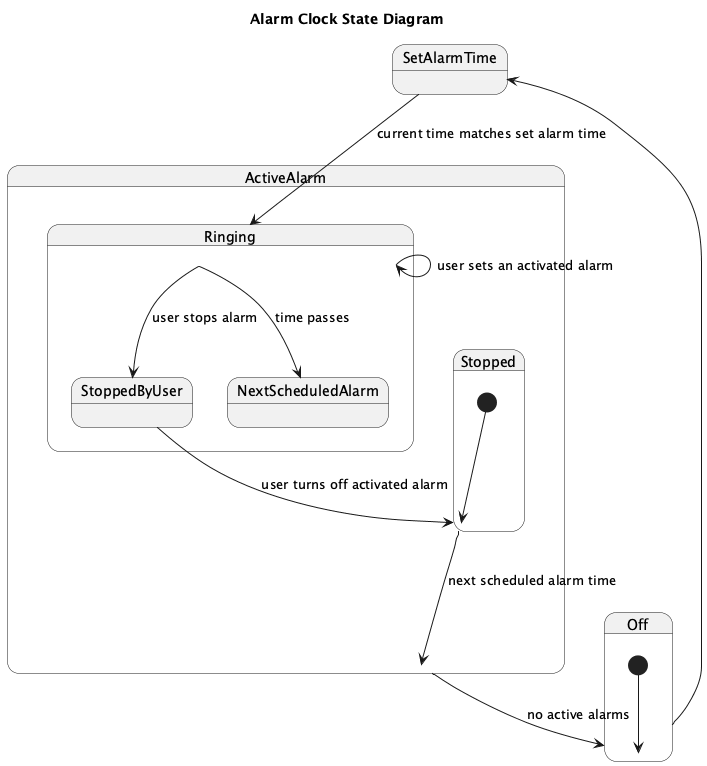

The diagram above was rendered by PlantUML. Its source (embedded in the PNG):
@startuml
title Alarm Clock State Diagram

state Off {
  [*] --> Off
}

state SetAlarmTime {
  Off --> SetAlarmTime
}

state ActiveAlarm {
  state Ringing {
    SetAlarmTime --> Ringing : current time matches set alarm time
    Ringing --> StoppedByUser : user stops alarm
    Ringing --> NextScheduledAlarm : time passes
  }

  state Stopped {
    [*] --> Stopped
    Stopped --> ActiveAlarm : next scheduled alarm time
  }
}

ActiveAlarm --> Off : no active alarms
Ringing --> Ringing : user sets an activated alarm
StoppedByUser --> Stopped : user turns off activated alarm
@enduml